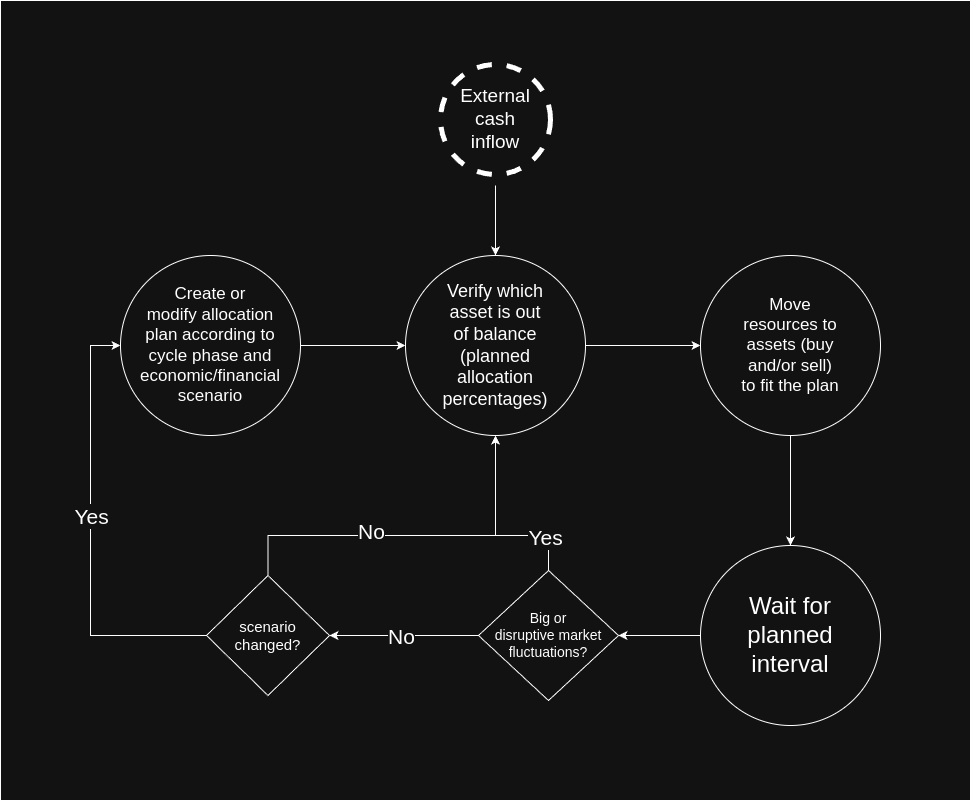

The diagram above was exported from draw.io. Its source (the exported page's mxGraphModel, read from the mxfile embedded in the PNG):
<mxGraphModel dx="2924" dy="1102" grid="1" gridSize="10" guides="1" tooltips="1" connect="1" arrows="1" fold="1" page="1" pageScale="1" pageWidth="850" pageHeight="1100" math="0" shadow="0">
  <root>
    <mxCell id="0" />
    <mxCell id="1" parent="0" />
    <mxCell id="5fsE5SH9cx65xWX_pQLM-42" value="" style="rounded=0;whiteSpace=wrap;html=1;" vertex="1" parent="1">
      <mxGeometry x="-390" y="80" width="970" height="800" as="geometry" />
    </mxCell>
    <mxCell id="5fsE5SH9cx65xWX_pQLM-16" style="edgeStyle=orthogonalEdgeStyle;rounded=0;orthogonalLoop=1;jettySize=auto;html=1;" edge="1" parent="1" source="5fsE5SH9cx65xWX_pQLM-1" target="5fsE5SH9cx65xWX_pQLM-4">
      <mxGeometry relative="1" as="geometry" />
    </mxCell>
    <mxCell id="5fsE5SH9cx65xWX_pQLM-1" value="&lt;blockquote&gt;&lt;font&gt;Create or modify&amp;nbsp;&lt;/font&gt;&lt;span style=&quot;background-color: transparent; color: light-dark(rgb(0, 0, 0), rgb(255, 255, 255));&quot;&gt;allocation plan according to cycle phase and economic/financial scenario&lt;/span&gt;&lt;/blockquote&gt;" style="ellipse;whiteSpace=wrap;html=1;aspect=fixed;align=center;fontSize=17;" vertex="1" parent="1">
      <mxGeometry x="-270" y="335" width="180" height="180" as="geometry" />
    </mxCell>
    <mxCell id="5fsE5SH9cx65xWX_pQLM-37" style="edgeStyle=orthogonalEdgeStyle;rounded=0;orthogonalLoop=1;jettySize=auto;html=1;entryX=0.5;entryY=0;entryDx=0;entryDy=0;" edge="1" parent="1" source="5fsE5SH9cx65xWX_pQLM-2" target="5fsE5SH9cx65xWX_pQLM-3">
      <mxGeometry relative="1" as="geometry" />
    </mxCell>
    <mxCell id="5fsE5SH9cx65xWX_pQLM-2" value="&lt;blockquote&gt;&lt;span&gt;Move resources to assets (buy and/or sell) to fit the plan&lt;/span&gt;&lt;/blockquote&gt;" style="ellipse;whiteSpace=wrap;html=1;aspect=fixed;align=center;fontSize=17;" vertex="1" parent="1">
      <mxGeometry x="310" y="335" width="180" height="180" as="geometry" />
    </mxCell>
    <mxCell id="5fsE5SH9cx65xWX_pQLM-19" style="edgeStyle=orthogonalEdgeStyle;rounded=0;orthogonalLoop=1;jettySize=auto;html=1;entryX=1;entryY=0.5;entryDx=0;entryDy=0;" edge="1" parent="1" source="5fsE5SH9cx65xWX_pQLM-3" target="5fsE5SH9cx65xWX_pQLM-31">
      <mxGeometry relative="1" as="geometry">
        <mxPoint x="-50" y="715" as="targetPoint" />
      </mxGeometry>
    </mxCell>
    <mxCell id="5fsE5SH9cx65xWX_pQLM-3" value="&lt;blockquote&gt;&lt;span&gt;Wait for planned interval&lt;/span&gt;&lt;/blockquote&gt;" style="ellipse;whiteSpace=wrap;html=1;aspect=fixed;align=center;fontSize=24;" vertex="1" parent="1">
      <mxGeometry x="310" y="625" width="180" height="180" as="geometry" />
    </mxCell>
    <mxCell id="5fsE5SH9cx65xWX_pQLM-17" style="edgeStyle=orthogonalEdgeStyle;rounded=0;orthogonalLoop=1;jettySize=auto;html=1;" edge="1" parent="1" source="5fsE5SH9cx65xWX_pQLM-4" target="5fsE5SH9cx65xWX_pQLM-2">
      <mxGeometry relative="1" as="geometry" />
    </mxCell>
    <mxCell id="5fsE5SH9cx65xWX_pQLM-4" value="&lt;blockquote&gt;&lt;span&gt;Verify which asset is out of balance (planned allocation percentages)&lt;/span&gt;&lt;/blockquote&gt;" style="ellipse;whiteSpace=wrap;html=1;aspect=fixed;align=center;fontSize=18;" vertex="1" parent="1">
      <mxGeometry x="15" y="335" width="180" height="180" as="geometry" />
    </mxCell>
    <mxCell id="5fsE5SH9cx65xWX_pQLM-21" style="edgeStyle=orthogonalEdgeStyle;rounded=0;orthogonalLoop=1;jettySize=auto;html=1;entryX=0;entryY=0.5;entryDx=0;entryDy=0;exitX=0;exitY=0.5;exitDx=0;exitDy=0;fontSize=11;" edge="1" parent="1" source="5fsE5SH9cx65xWX_pQLM-20" target="5fsE5SH9cx65xWX_pQLM-1">
      <mxGeometry relative="1" as="geometry">
        <Array as="points">
          <mxPoint x="-300" y="715" />
          <mxPoint x="-300" y="425" />
        </Array>
      </mxGeometry>
    </mxCell>
    <mxCell id="5fsE5SH9cx65xWX_pQLM-23" value="Yes" style="edgeLabel;html=1;align=center;verticalAlign=middle;resizable=0;points=[];fontSize=21;" vertex="1" connectable="0" parent="5fsE5SH9cx65xWX_pQLM-21">
      <mxGeometry x="-0.6744" y="-2" relative="1" as="geometry">
        <mxPoint x="-45" y="-118" as="offset" />
      </mxGeometry>
    </mxCell>
    <mxCell id="5fsE5SH9cx65xWX_pQLM-22" style="edgeStyle=orthogonalEdgeStyle;rounded=0;orthogonalLoop=1;jettySize=auto;html=1;exitX=0.5;exitY=0;exitDx=0;exitDy=0;" edge="1" parent="1" source="5fsE5SH9cx65xWX_pQLM-20" target="5fsE5SH9cx65xWX_pQLM-4">
      <mxGeometry relative="1" as="geometry">
        <Array as="points">
          <mxPoint x="-122" y="615" />
          <mxPoint x="105" y="615" />
        </Array>
      </mxGeometry>
    </mxCell>
    <mxCell id="5fsE5SH9cx65xWX_pQLM-26" value="No" style="edgeLabel;html=1;align=center;verticalAlign=middle;resizable=0;points=[];fontSize=21;" vertex="1" connectable="0" parent="5fsE5SH9cx65xWX_pQLM-22">
      <mxGeometry x="0.0189" relative="1" as="geometry">
        <mxPoint x="-44" y="-5" as="offset" />
      </mxGeometry>
    </mxCell>
    <mxCell id="5fsE5SH9cx65xWX_pQLM-20" value="&lt;blockquote&gt;scenario changed?&lt;/blockquote&gt;" style="rhombus;whiteSpace=wrap;html=1;fontSize=15;" vertex="1" parent="1">
      <mxGeometry x="-184" y="655" width="123" height="120" as="geometry" />
    </mxCell>
    <mxCell id="5fsE5SH9cx65xWX_pQLM-32" style="edgeStyle=orthogonalEdgeStyle;rounded=0;orthogonalLoop=1;jettySize=auto;html=1;entryX=1;entryY=0.5;entryDx=0;entryDy=0;" edge="1" parent="1" source="5fsE5SH9cx65xWX_pQLM-31" target="5fsE5SH9cx65xWX_pQLM-20">
      <mxGeometry relative="1" as="geometry" />
    </mxCell>
    <mxCell id="5fsE5SH9cx65xWX_pQLM-38" value="No" style="edgeLabel;html=1;align=center;verticalAlign=middle;resizable=0;points=[];fontSize=21;" vertex="1" connectable="0" parent="5fsE5SH9cx65xWX_pQLM-32">
      <mxGeometry x="-0.2105" y="-2" relative="1" as="geometry">
        <mxPoint x="-19" y="2" as="offset" />
      </mxGeometry>
    </mxCell>
    <mxCell id="5fsE5SH9cx65xWX_pQLM-34" style="edgeStyle=orthogonalEdgeStyle;rounded=0;orthogonalLoop=1;jettySize=auto;html=1;entryX=0.5;entryY=1;entryDx=0;entryDy=0;" edge="1" parent="1" source="5fsE5SH9cx65xWX_pQLM-31" target="5fsE5SH9cx65xWX_pQLM-4">
      <mxGeometry relative="1" as="geometry">
        <Array as="points">
          <mxPoint x="158" y="615" />
          <mxPoint x="105" y="615" />
        </Array>
      </mxGeometry>
    </mxCell>
    <mxCell id="5fsE5SH9cx65xWX_pQLM-35" value="Yes" style="edgeLabel;html=1;align=center;verticalAlign=middle;resizable=0;points=[];fontSize=21;" vertex="1" connectable="0" parent="5fsE5SH9cx65xWX_pQLM-34">
      <mxGeometry x="-0.5879" y="1" relative="1" as="geometry">
        <mxPoint as="offset" />
      </mxGeometry>
    </mxCell>
    <mxCell id="5fsE5SH9cx65xWX_pQLM-31" value="&lt;blockquote&gt;&lt;span style=&quot;font-size: 14px;&quot;&gt;Big or disruptiv&lt;/span&gt;&lt;span style=&quot;color: light-dark(rgb(0, 0, 0), rgb(255, 255, 255)); background-color: transparent; font-size: 14px;&quot;&gt;e&lt;/span&gt;&lt;span style=&quot;background-color: transparent; color: light-dark(rgb(0, 0, 0), rgb(255, 255, 255)); font-size: 14px;&quot;&gt;&amp;nbsp;market fluctuations?&lt;/span&gt;&lt;/blockquote&gt;" style="rhombus;whiteSpace=wrap;html=1;" vertex="1" parent="1">
      <mxGeometry x="88" y="650" width="140" height="130" as="geometry" />
    </mxCell>
    <mxCell id="5fsE5SH9cx65xWX_pQLM-40" style="edgeStyle=orthogonalEdgeStyle;rounded=0;orthogonalLoop=1;jettySize=auto;html=1;entryX=0.5;entryY=0;entryDx=0;entryDy=0;" edge="1" parent="1" source="5fsE5SH9cx65xWX_pQLM-39" target="5fsE5SH9cx65xWX_pQLM-4">
      <mxGeometry relative="1" as="geometry" />
    </mxCell>
    <mxCell id="5fsE5SH9cx65xWX_pQLM-39" value="&lt;blockquote&gt;External cash inflow&lt;/blockquote&gt;" style="ellipse;whiteSpace=wrap;html=1;aspect=fixed;fontSize=19;shadow=0;gradientColor=none;perimeterSpacing=11;strokeWidth=5;dashed=1;" vertex="1" parent="1">
      <mxGeometry x="50" y="144" width="110" height="110" as="geometry" />
    </mxCell>
  </root>
</mxGraphModel>